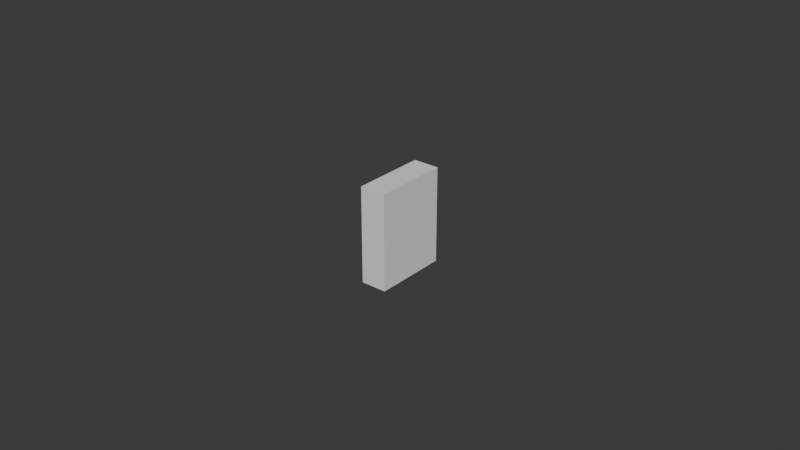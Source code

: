 # Source: UCX_TaskBoardMain_022.blend  (saved by Blender 4.3.32; exported with 4.5.12 LTS)
import bpy
from mathutils import Matrix  # noqa: F401  (used for matrix-valued properties, if any)

bpy.ops.wm.read_factory_settings(use_empty=True)
scene = bpy.context.scene
scene.name = 'Scene'

# ---- collections
col_collection = bpy.data.collections.new('Collection'); scene.collection.children.link(col_collection)

# ---- world
world_world = bpy.data.worlds.new('World'); scene.world = world_world
world_world.use_nodes = True; world_world.node_tree.nodes.clear()
_N = world_world.node_tree.nodes; _L = world_world.node_tree.links
n0 = _N.new('ShaderNodeOutputWorld'); n0.name = 'World Output'; n0.location = (300, 300)
n1 = _N.new('ShaderNodeBackground'); n1.name = 'Background'; n1.location = (10, 300)
n1.inputs[0].default_value = (0.05088, 0.05088, 0.05088, 1.0)
_L.new(n1.outputs[0], n0.inputs[0])
n0.is_active_output = True
world_world.color = (0.05088, 0.05088, 0.05088)
world_world.sun_shadow_jitter_overblur = 0.0

# ---- meshes
me_ucx_taskboardmain_022 = bpy.data.meshes.new('UCX_TaskBoardMain_022')
me_ucx_taskboardmain_022.from_pydata([(-0.0042, -0.012, -0.0155), (-0.0042, -0.012, 0.0155), (-0.0042, 0.012, 0.0155), (-0.0042, 0.012, -0.0155), (0.0042, 0.012, 0.0155), (0.0042, 0.012, -0.0155), (0.0042, -0.012, 0.0155), (0.0042, -0.012, -0.0155)], [], [(0, 1, 2), (0, 2, 3), (3, 2, 4), (3, 4, 5), (5, 4, 6), (5, 6, 7), (7, 6, 1), (7, 1, 0), (3, 5, 7), (3, 7, 0), (4, 2, 1), (4, 1, 6)])
me_ucx_taskboardmain_022.update()

# ---- objects
ob_ucx_taskboardmain_022 = bpy.data.objects.new('UCX_TaskBoardMain_022', me_ucx_taskboardmain_022)

# ---- transforms, parenting, visibility, modifiers, constraints
ob_ucx_taskboardmain_022.location = (0.0, 0.0, 0.0)

# ---- collection membership
col_collection.objects.link(ob_ucx_taskboardmain_022)

# ---- scene / render settings (as saved in the file)
scene.frame_start = 1; scene.frame_end = 250; scene.frame_set(1)
scene.render.engine = 'BLENDER_EEVEE_NEXT'
bpy.context.view_layer.update()

# ---- added for rendering (the .blend has no active camera and no usable light): camera, sun
cam_auto = bpy.data.cameras.new('AutoCamera')
cam_auto.lens = 50.0
cam_auto.sensor_width = 36.0
cam_auto.clip_end = 1000.0
ob_auto_camera = bpy.data.objects.new('AutoCamera', cam_auto)
scene.collection.objects.link(ob_auto_camera)
ob_auto_camera.location = (0.185045, -0.222054, 0.148036)
ob_auto_camera.rotation_euler = (1.09748, -7.21219e-08, 0.694738)
scene.camera = ob_auto_camera
light_auto_sun = bpy.data.lights.new('AutoSun', 'SUN')
light_auto_sun.energy = 3.0
light_auto_sun.angle = 0.0523599
ob_auto_sun = bpy.data.objects.new('AutoSun', light_auto_sun)
scene.collection.objects.link(ob_auto_sun)
ob_auto_sun.rotation_euler = (0.872665, 0.174533, 0.523599)
bpy.context.view_layer.update()
